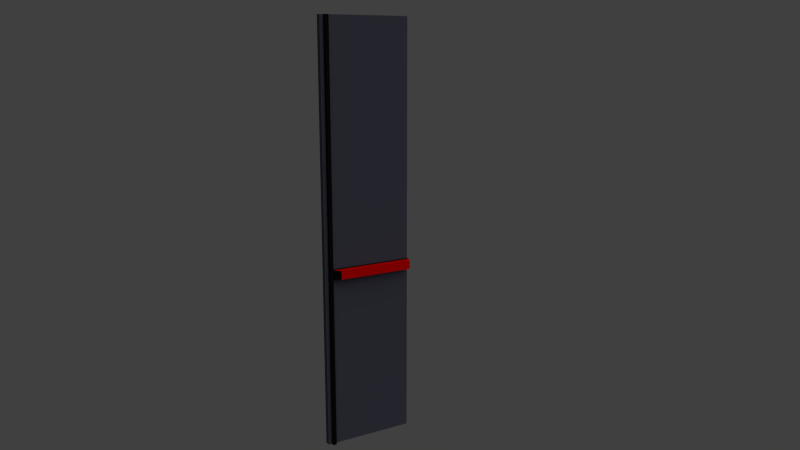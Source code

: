 # Source: anta_grande_destra_hi.blend  (saved by Blender 2.58.1; exported with 4.5.12 LTS)
import bpy
from mathutils import Matrix  # noqa: F401  (used for matrix-valued properties, if any)

bpy.ops.wm.read_factory_settings(use_empty=True)
scene = bpy.context.scene
scene.name = 'Scene'

# ---- collections
col_collection_1 = bpy.data.collections.new('Collection 1'); scene.collection.children.link(col_collection_1)

# ---- materials (node trees are filled in below, after node groups)
mat_principale = bpy.data.materials.new('Principale')
mat_principale.alpha_threshold = 0.0
mat_principale.use_transparent_shadow = False
mat_principale.diffuse_color = (0.07658, 0.07658, 0.1062, 1.0)
mat_principale.roughness = 0.5
mat_principale.line_color = (0.0, 0.0, 0.0, 1.0)
mat_nero = bpy.data.materials.new('nero')
mat_nero.alpha_threshold = 0.0
mat_nero.use_transparent_shadow = False
mat_nero.diffuse_color = (0.006369, 0.006369, 0.006369, 1.0)
mat_nero.roughness = 0.5
mat_nero.line_color = (0.0, 0.0, 0.0, 1.0)
mat_maniglione = bpy.data.materials.new('Maniglione')
mat_maniglione.alpha_threshold = 0.0
mat_maniglione.use_transparent_shadow = False
mat_maniglione.diffuse_color = (0.8, 0.0, 0.0, 1.0)
mat_maniglione.specular_color = (1.0, 0.009182, 0.0)
mat_maniglione.roughness = 0.5
mat_maniglione.specular_intensity = 0.2
mat_maniglione.line_color = (0.0, 0.0, 0.0, 1.0)
mat_maniglia = bpy.data.materials.new('Maniglia')
mat_maniglia.alpha_threshold = 0.0
mat_maniglia.use_transparent_shadow = False
mat_maniglia.diffuse_color = (0.5173, 0.5173, 0.5173, 1.0)
mat_maniglia.roughness = 0.5
mat_maniglia.line_color = (0.0, 0.0, 0.0, 1.0)

# ---- material node trees

# ---- world
world_world = bpy.data.worlds.new('World'); scene.world = world_world
world_world.color = (0.05088, 0.05088, 0.05088)
world_world.use_sun_shadow = False
world_world.sun_shadow_jitter_overblur = 0.0
world_world.cycles.sampling_method = 'MANUAL'
world_world.cycles.sample_map_resolution = 256

# ---- cameras
cam_camera = bpy.data.cameras.new('Camera')
cam_camera.clip_end = 1e+06
cam_camera.lens = 35.0
cam_camera.ortho_scale = 7.314
cam_camera.dof.focus_distance = 0.0
cam_camera.dof.aperture_fstop = 128.0

# ---- lights
light_lamp = bpy.data.lights.new('Lamp', 'SUN')
light_lamp.transmission_factor = 0.0
light_lamp.cutoff_distance = 30.0
light_lamp.angle = 1.571
light_lamp.energy = 1.0
light_lamp.shadow_buffer_clip_start = 1.001
light_lamp.shadow_soft_size = 1.0
light_lamp.shadow_cascade_max_distance = 1000.0
light_lamp.cycles.use_multiple_importance_sampling = False

# ---- meshes
me_cube_001 = bpy.data.meshes.new('Cube.001')
me_cube_001.from_pydata([(-1.0, 25.0, -115.0), (-4.0, 25.0, -115.0), (-1.0, 25.0, 115.0), (-4.0, 25.0, 115.0), (-1.0, 25.0, -15.0), (-4.0, 25.0, -15.0), (-1.0, 25.0, -20.0), (-4.0, 25.0, -20.0), (-1.0, -23.0, -115.0), (-4.0, -23.0, -115.0), (-1.0, -23.0, 115.0), (-4.0, -23.0, 115.0), (-1.0, -23.0, -15.0), (-4.0, -23.0, -15.0), (-1.0, -23.0, -20.0), (-4.0, -23.0, -20.0), (-1.0, -21.0, -115.0), (-4.0, -21.0, -115.0), (-1.0, -21.0, 115.0), (-4.0, -21.0, 115.0), (-1.0, -21.0, -15.0), (-4.0, -21.0, -15.0), (-1.0, -21.0, -20.0), (-4.0, -21.0, -20.0), (1.0, -21.0, -20.0), (1.0, -21.0, -15.0), (1.0, -21.0, 115.0), (1.0, -21.0, -115.0), (1.0, -23.0, -20.0), (1.0, -23.0, -15.0), (1.0, -23.0, 115.0), (1.0, -23.0, -115.0), (1.0, 25.0, -20.0), (1.0, 25.0, -15.0), (4.0, 23.91, -15.12), (4.0, 23.91, -19.88), (4.0, -17.69, -15.12), (4.0, -17.69, -19.88), (-1.0, -25.0, -115.0), (-4.0, -25.0, -115.0), (-1.0, -25.0, 115.0), (-4.0, -25.0, 115.0), (-1.0, -25.0, -15.0), (-4.0, -25.0, -15.0), (-1.0, -25.0, -20.0), (-4.0, -25.0, -20.0)], [], [(2, 4, 5, 3), (4, 6, 7, 5), (6, 0, 1, 7), (0, 16, 17, 1), (16, 8, 9, 17), (3, 19, 18, 2), (19, 11, 10, 18), (2, 18, 20, 4), (5, 21, 19, 3), (21, 13, 11, 19), (16, 0, 6, 22), (7, 23, 21, 5), (23, 15, 13, 21), (1, 17, 23, 7), (17, 9, 15, 23), (16, 22, 24, 27), (20, 18, 26, 25), (18, 10, 30, 26), (8, 16, 27, 31), (12, 14, 28, 29), (14, 8, 31, 28), (10, 12, 29, 30), (26, 30, 29, 25), (24, 28, 31, 27), (25, 29, 28, 24), (22, 6, 32, 24), (4, 20, 25, 33), (6, 4, 33, 32), (24, 32, 35, 37), (33, 25, 36, 34), (32, 33, 34, 35), (25, 24, 37, 36), (34, 36, 37, 35), (8, 38, 39, 9), (11, 41, 40, 10), (10, 40, 42, 12), (13, 43, 41, 11), (14, 44, 38, 8), (12, 42, 44, 14), (15, 45, 43, 13), (9, 39, 45, 15), (40, 41, 43), (42, 40, 43), (43, 45, 44, 42), (45, 39, 38, 44)])
me_cube_001.polygons.foreach_set('material_index', [0, 0, 0, 0, 0, 0, 0, 0, 0, 0, 0, 0, 0, 0, 0, 1, 1, 1, 1, 1, 1, 1, 1, 1, 1, 1, 1, 1, 2, 2, 1, 1, 2, 0, 0, 0, 0, 0, 0, 0, 0, 0, 0, 0, 0])
me_cube_001.materials.append(mat_principale)
me_cube_001.materials.append(mat_nero)
me_cube_001.materials.append(mat_maniglione)
me_cube_001.materials.append(mat_maniglia)
me_cube_001.use_remesh_preserve_volume = False
me_cube_001.use_remesh_preserve_attributes = False
me_cube_001.use_mirror_vertex_groups = False
me_cube_001.update()

# ---- objects
ob_cube = bpy.data.objects.new('Cube', me_cube_001)
ob_lamp = bpy.data.objects.new('Lamp', light_lamp)
ob_camera = bpy.data.objects.new('Camera', cam_camera)

# ---- transforms, parenting, visibility, modifiers, constraints
ob_cube.location = (2.5, 1.715, 115.0)
ob_cube.lineart.crease_threshold = 0.0
_vg = ob_cube.vertex_groups.new(name='Maniglione')
_vg = ob_cube.vertex_groups.new(name='Bordino nero')
_vg = ob_cube.vertex_groups.new(name='Maniglia')
ob_lamp.location = (190.9, 42.48, 265.9)
ob_lamp.rotation_euler = (0.6503, 0.05522, 1.866)
ob_lamp.lock_rotations_4d = False
ob_lamp.empty_display_type = 'ARROWS'
ob_lamp.color = (0.0, 0.0, 0.0, 0.0)
ob_lamp.lineart.crease_threshold = 0.0
ob_camera.location = (360.5, -187.0, 213.0)
ob_camera.rotation_euler = (1.349, -1.15e-05, 1.043)
ob_camera.scale = (1.0, 1.0, 1.0)
ob_camera.lock_rotations_4d = False
ob_camera.empty_display_type = 'ARROWS'
ob_camera.color = (0.0, 0.0, 0.0, 0.0)
ob_camera.display_type = 'WIRE'
ob_camera.lineart.crease_threshold = 0.0

# ---- collection membership
col_collection_1.objects.link(ob_cube)
col_collection_1.objects.link(ob_lamp)
col_collection_1.objects.link(ob_camera)

# ---- scene / render settings (as saved in the file)
scene.camera = ob_camera
scene.frame_start = 1; scene.frame_end = 250; scene.frame_set(250)
scene.render.engine = 'BLENDER_EEVEE_NEXT'
scene.render.image_settings.color_mode = 'RGB'
scene.render.image_settings.compression = 90
scene.render.resolution_percentage = 50
scene.render.dither_intensity = 0.0
scene.render.bake_margin = 2
scene.render.bake_bias = 0.0
scene.cycles.use_denoising = False
scene.cycles.samples = 10
scene.cycles.sampling_pattern = 'TABULATED_SOBOL'
scene.cycles.light_sampling_threshold = 0.0
scene.cycles.use_adaptive_sampling = False
scene.cycles.use_light_tree = False
scene.cycles.blur_glossy = 0.0
scene.cycles.volume_bounces = 1
scene.cycles.pixel_filter_type = 'GAUSSIAN'
scene.cycles.sample_clamp_indirect = 0.0
scene.view_settings.view_transform = 'Standard'
bpy.context.view_layer.update()
